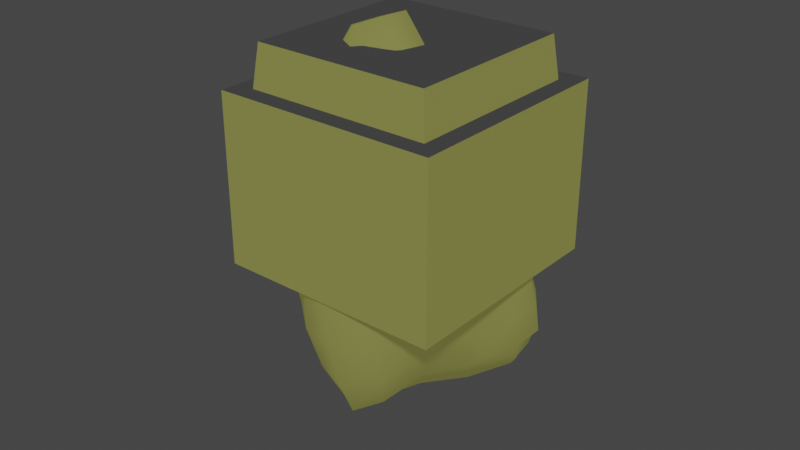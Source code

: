# Source: TileSimple_Standard1.blend  (saved by Blender 3.4.6; exported with 4.5.12 LTS)
import bpy
from mathutils import Matrix  # noqa: F401  (used for matrix-valued properties, if any)

bpy.ops.wm.read_factory_settings(use_empty=True)
scene = bpy.context.scene
scene.name = 'Scene'

# ---- collections
col_collection = bpy.data.collections.new('Collection'); scene.collection.children.link(col_collection)

# ---- images (referenced by path relative to the original .blend; pixels are not part of the script)
import os
ASSET_DIR = os.environ.get("B2B_ASSET_DIR", "")  # directory of the original .blend (textures are referenced by path, not embedded)
HERE = os.path.dirname(os.path.abspath(__file__))  # packed textures are extracted next to this script under _unpacked/

def load_image(name, relpath, width, height, colorspace="sRGB"):
    """Load a texture the original file referenced (path relative to the .blend, or extracted next to this script)."""
    p = next((c for c in (os.path.join(HERE, relpath), os.path.join(ASSET_DIR, relpath)) if relpath and os.path.exists(c)), "")
    if p:
        img = bpy.data.images.load(p, check_existing=True)
        img.name = name
    else:  # same state as the original file: an image datablock whose file is absent (Cycles renders it pink)
        img = bpy.data.images.new(name, width, height)
        img.source = "FILE"
        img.filepath = "//" + (relpath or name)
    img.colorspace_settings.name = colorspace
    return img
img_repeatingrock_png = load_image('RepeatingRock.png', 'RepeatingRock.png', 1024, 1024, 'sRGB')
img_grasstileset_simple = load_image('GrassTileset_Simple', 'GrassTileset_Simple.png', 1024, 1024, 'sRGB')
img_ground_stone_png_001 = load_image('Ground_Stone.png.001', 'Ground_Stone_Shadowed.png', 1024, 1024, 'sRGB')
img_tileaobake_002 = load_image('TileAOBake.002', 'TileAOBake.png', 1024, 1024, 'sRGB')
img_repeatingroad = load_image('RepeatingRoad', '', 1024, 1024, 'sRGB')
img_ground_stone_png_002 = load_image('Ground_Stone.png.002', 'Ground_Stone_Shadowed.png', 1024, 1024, 'sRGB')
img_tileaobake_001 = load_image('TileAOBake.001', 'TileAOBake.png', 1024, 1024, 'sRGB')
img_repeatingroad_001 = load_image('RepeatingRoad.001', 'GroundPath_repeating.png', 1024, 1024, 'sRGB')

# ---- materials (node trees are filled in below, after node groups)
mat_grasssideroad = bpy.data.materials.new('GrassSideRoad')
mat_grasssideroad.alpha_threshold = 0.0
mat_grasssideroad.line_color = (0.0, 0.0, 0.0, 1.0)
mat_grasstoproad = bpy.data.materials.new('GrassTopRoad')
mat_grasstoproadbake = bpy.data.materials.new('GrassTopRoadBake')

# ---- material node trees
mat_grasssideroad.use_nodes = True; mat_grasssideroad.node_tree.nodes.clear()
_N = mat_grasssideroad.node_tree.nodes; _L = mat_grasssideroad.node_tree.links
n0 = _N.new('ShaderNodeOutputMaterial'); n0.name = 'Material Output'; n0.location = (1895, 238)
n1 = _N.new('ShaderNodeBsdfPrincipled'); n1.name = 'Principled BSDF'; n1.location = (1605, 238)
n1.distribution = 'GGX'
n1.subsurface_method = 'BURLEY'
n1.inputs[2].default_value = 0.4
n1.inputs[3].default_value = 1.45
n1.inputs[13].default_value = 0.0
n1.inputs[28].default_value = 1.0
n2 = _N.new('ShaderNodeValToRGB'); n2.name = 'ColorRamp'; n2.location = (495, 346)
while len(n2.color_ramp.elements) > 1: n2.color_ramp.elements.remove(n2.color_ramp.elements[-1])
n2.color_ramp.elements[0].position = 0.00202; n2.color_ramp.elements[0].color = (0.005244, 0.01955, 0.0, 1.0)
_e = n2.color_ramp.elements.new(0.2101); _e.color = (0.0009105, 0.05127, 0.0, 1.0)
_e = n2.color_ramp.elements.new(0.5182); _e.color = (0.4223, 0.2723, 0.1215, 1.0)
_e = n2.color_ramp.elements.new(1.0); _e.color = (1.0, 0.8693, 0.6278, 1.0)
n3 = _N.new('NodeReroute'); n3.name = 'Reroute'; n3.location = (1508, 111)
n3.width = 16
n4 = _N.new('ShaderNodeNewGeometry'); n4.name = 'Geometry'; n4.location = (-1551, 429)
n5 = _N.new('ShaderNodeCombineXYZ'); n5.name = 'Combine XYZ.001'; n5.location = (-1059, 452)
n6 = _N.new('ShaderNodeCombineXYZ'); n6.name = 'Combine XYZ'; n6.location = (-1058, 601)
n7 = _N.new('ShaderNodeCombineXYZ'); n7.name = 'Combine XYZ.002'; n7.location = (-1061, 313)
n8 = _N.new('ShaderNodeTexImage'); n8.name = 'Image Texture.002'; n8.location = (-458, 644)
n8.image = img_repeatingrock_png
n9 = _N.new('ShaderNodeTexImage'); n9.name = 'Image Texture.001'; n9.location = (-453, 347)
n9.image = img_repeatingrock_png
n10 = _N.new('ShaderNodeTexImage'); n10.name = 'Image Texture'; n10.location = (-459, 51)
n10.image = img_repeatingrock_png
n11 = _N.new('ShaderNodeMapping'); n11.name = 'Mapping.003'; n11.location = (-834, 37)
n12 = _N.new('ShaderNodeMath'); n12.name = 'Math'; n12.location = (-336, -206)
n12.operation = 'ABSOLUTE'
n13 = _N.new('ShaderNodeMix'); n13.name = 'Mix'; n13.location = (-8, 363)
n13.data_type = 'RGBA'
n14 = _N.new('ShaderNodeSeparateXYZ'); n14.name = 'Separate XYZ.001'; n14.location = (-842, -319)
n15 = _N.new('ShaderNodeMath'); n15.name = 'Math.001'; n15.location = (-335, -369)
n15.operation = 'ABSOLUTE'
n16 = _N.new('ShaderNodeMapping'); n16.name = 'Mapping.002'; n16.location = (-827, 353)
n17 = _N.new('ShaderNodeMapping'); n17.name = 'Mapping.004'; n17.location = (-825, 638)
n18 = _N.new('ShaderNodeSeparateXYZ'); n18.name = 'Separate XYZ'; n18.location = (-1288, 510)
n19 = _N.new('ShaderNodeValue'); n19.name = 'Value'; n19.location = (-1177, 88)
n19.outputs[0].default_value = 1.0
n20 = _N.new('ShaderNodeMix'); n20.name = 'Mix.001'; n20.location = (198, 258)
n20.data_type = 'RGBA'
n21 = _N.new('ShaderNodeTexImage'); n21.name = 'Image Texture.004'; n21.location = (1927, -38)
n21.image = img_grasstileset_simple
_L.new(n1.outputs[0], n0.inputs[0])
_L.new(n4.outputs[0], n18.inputs[0])
_L.new(n4.outputs[1], n14.inputs[0])
_L.new(n18.outputs[0], n6.inputs[0])
_L.new(n18.outputs[1], n6.inputs[1])
_L.new(n18.outputs[1], n5.inputs[0])
_L.new(n18.outputs[0], n7.inputs[0])
_L.new(n18.outputs[2], n7.inputs[1])
_L.new(n6.outputs[0], n17.inputs[0])
_L.new(n5.outputs[0], n16.inputs[0])
_L.new(n7.outputs[0], n11.inputs[0])
_L.new(n13.outputs[2], n20.inputs[6])
_L.new(n8.outputs[0], n13.inputs[6])
_L.new(n9.outputs[0], n13.inputs[7])
_L.new(n10.outputs[0], n20.inputs[7])
_L.new(n14.outputs[0], n12.inputs[0])
_L.new(n14.outputs[1], n15.inputs[0])
_L.new(n12.outputs[0], n13.inputs[0])
_L.new(n15.outputs[0], n20.inputs[0])
_L.new(n3.outputs[0], n1.inputs[0])
_L.new(n11.outputs[0], n10.inputs[0])
_L.new(n16.outputs[0], n9.inputs[0])
_L.new(n17.outputs[0], n8.inputs[0])
_L.new(n18.outputs[2], n5.inputs[1])
_L.new(n19.outputs[0], n17.inputs[3])
_L.new(n19.outputs[0], n16.inputs[3])
_L.new(n19.outputs[0], n11.inputs[3])
_L.new(n20.outputs[2], n2.inputs[0])
_L.new(n3.outputs[0], n1.inputs[27])
_L.new(n2.outputs[0], n3.inputs[0])
n0.is_active_output = True
mat_grasstoproad.use_nodes = True; mat_grasstoproad.node_tree.nodes.clear()
_N = mat_grasstoproad.node_tree.nodes; _L = mat_grasstoproad.node_tree.links
n0 = _N.new('ShaderNodeBsdfPrincipled'); n0.name = 'Principled BSDF'; n0.location = (318, 300)
n0.distribution = 'GGX'
n0.subsurface_method = 'RANDOM_WALK_SKIN'
n0.inputs[3].default_value = 1.45
n0.inputs[13].default_value = 0.0
n0.inputs[28].default_value = 1.0
n1 = _N.new('ShaderNodeOutputMaterial'); n1.name = 'Material Output'; n1.location = (608, 300)
n2 = _N.new('NodeReroute'); n2.name = 'Reroute'; n2.location = (130, 69)
n2.width = 16
n3 = _N.new('ShaderNodeMix'); n3.name = 'Mix.001'; n3.location = (-948, 134)
n3.data_type = 'RGBA'
n4 = _N.new('ShaderNodeTexImage'); n4.name = 'Image Texture.002'; n4.location = (-1598, 223)
n4.image = img_ground_stone_png_001
n5 = _N.new('ShaderNodeSeparateXYZ'); n5.name = 'Separate XYZ'; n5.location = (-2434, 386)
n6 = _N.new('ShaderNodeMapping'); n6.name = 'Mapping.004'; n6.location = (-1970, 514)
n7 = _N.new('ShaderNodeTexImage'); n7.name = 'Image Texture.003'; n7.location = (-1603, 519)
n7.image = img_ground_stone_png_001
n8 = _N.new('ShaderNodeCombineXYZ'); n8.name = 'Combine XYZ.001'; n8.location = (-2204, 328)
n9 = _N.new('ShaderNodeValue'); n9.name = 'Value'; n9.location = (-2322, -37)
n9.outputs[0].default_value = 1.2
n10 = _N.new('ShaderNodeCombineXYZ'); n10.name = 'Combine XYZ.002'; n10.location = (-2206, 189)
n11 = _N.new('ShaderNodeMapping'); n11.name = 'Mapping.003'; n11.location = (-1979, -87)
n12 = _N.new('ShaderNodeSeparateXYZ'); n12.name = 'Separate XYZ.001'; n12.location = (-1987, -443)
n13 = _N.new('ShaderNodeCombineXYZ'); n13.name = 'Combine XYZ'; n13.location = (-2203, 477)
n14 = _N.new('ShaderNodeTexImage'); n14.name = 'Image Texture.004'; n14.location = (-1605, -73)
n14.image = img_ground_stone_png_001
n15 = _N.new('ShaderNodeNewGeometry'); n15.name = 'Geometry'; n15.location = (-2696, 304)
n16 = _N.new('ShaderNodeMix'); n16.name = 'Mix'; n16.location = (-1154, 239)
n16.data_type = 'RGBA'
n17 = _N.new('ShaderNodeMapping'); n17.name = 'Mapping.002'; n17.location = (-1972, 228)
n18 = _N.new('ShaderNodeMath'); n18.name = 'Math.001'; n18.location = (-1480, -493)
n18.operation = 'ABSOLUTE'
n19 = _N.new('ShaderNodeMath'); n19.name = 'Math'; n19.location = (-1482, -330)
n19.operation = 'ABSOLUTE'
n20 = _N.new('ShaderNodeTexImage'); n20.name = 'Image Texture'; n20.location = (-734, -124)
n20.image = img_tileaobake_002
n21 = _N.new('ShaderNodeValToRGB'); n21.name = 'ColorRamp.001'; n21.location = (-414, -98)
while len(n21.color_ramp.elements) > 1: n21.color_ramp.elements.remove(n21.color_ramp.elements[-1])
n21.color_ramp.elements[0].position = 0.0; n21.color_ramp.elements[0].color = (0.0, 0.0, 0.0, 1.0)
_e = n21.color_ramp.elements.new(0.3838); _e.color = (1.0, 1.0, 1.0, 1.0)
n22 = _N.new('ShaderNodeValToRGB'); n22.name = 'ColorRamp'; n22.location = (-728, 158)
while len(n22.color_ramp.elements) > 1: n22.color_ramp.elements.remove(n22.color_ramp.elements[-1])
n22.color_ramp.elements[0].position = 0.0; n22.color_ramp.elements[0].color = (0.1123, 0.07812, 0.0376, 1.0)
_e = n22.color_ramp.elements.new(0.01818); _e.color = (0.04338, 0.03265, 0.01963, 1.0)
_e = n22.color_ramp.elements.new(0.2737); _e.color = (0.02079, 0.02079, 0.02079, 1.0)
_e = n22.color_ramp.elements.new(1.0); _e.color = (0.2874, 0.2874, 0.2874, 1.0)
n23 = _N.new('ShaderNodeTexImage'); n23.name = 'Image Texture.001'; n23.location = (711, 80)
n23.image = img_repeatingroad
_L.new(n0.outputs[0], n1.inputs[0])
_L.new(n2.outputs[0], n0.inputs[0])
_L.new(n2.outputs[0], n0.inputs[27])
_L.new(n15.outputs[0], n5.inputs[0])
_L.new(n15.outputs[1], n12.inputs[0])
_L.new(n5.outputs[0], n13.inputs[0])
_L.new(n5.outputs[1], n13.inputs[1])
_L.new(n5.outputs[1], n8.inputs[0])
_L.new(n5.outputs[0], n10.inputs[0])
_L.new(n5.outputs[2], n10.inputs[1])
_L.new(n13.outputs[0], n6.inputs[0])
_L.new(n8.outputs[0], n17.inputs[0])
_L.new(n10.outputs[0], n11.inputs[0])
_L.new(n16.outputs[2], n3.inputs[6])
_L.new(n7.outputs[0], n16.inputs[6])
_L.new(n4.outputs[0], n16.inputs[7])
_L.new(n14.outputs[0], n3.inputs[7])
_L.new(n12.outputs[0], n19.inputs[0])
_L.new(n12.outputs[1], n18.inputs[0])
_L.new(n19.outputs[0], n16.inputs[0])
_L.new(n18.outputs[0], n3.inputs[0])
_L.new(n11.outputs[0], n14.inputs[0])
_L.new(n17.outputs[0], n4.inputs[0])
_L.new(n6.outputs[0], n7.inputs[0])
_L.new(n5.outputs[2], n8.inputs[1])
_L.new(n9.outputs[0], n6.inputs[3])
_L.new(n9.outputs[0], n17.inputs[3])
_L.new(n9.outputs[0], n11.inputs[3])
_L.new(n22.outputs[0], n2.inputs[0])
_L.new(n3.outputs[2], n22.inputs[0])
_L.new(n20.outputs[0], n21.inputs[0])
n1.is_active_output = True
mat_grasstoproadbake.use_nodes = True; mat_grasstoproadbake.node_tree.nodes.clear()
_N = mat_grasstoproadbake.node_tree.nodes; _L = mat_grasstoproadbake.node_tree.links
n0 = _N.new('ShaderNodeBsdfPrincipled'); n0.name = 'Principled BSDF'; n0.location = (318, 300)
n0.distribution = 'GGX'
n0.subsurface_method = 'RANDOM_WALK_SKIN'
n0.inputs[3].default_value = 1.45
n0.inputs[13].default_value = 0.0
n0.inputs[28].default_value = 1.0
n1 = _N.new('ShaderNodeOutputMaterial'); n1.name = 'Material Output'; n1.location = (608, 300)
n2 = _N.new('NodeReroute'); n2.name = 'Reroute'; n2.location = (130, 69)
n2.width = 16
n3 = _N.new('ShaderNodeMix'); n3.name = 'Mix.001'; n3.location = (-948, 134)
n3.data_type = 'RGBA'
n4 = _N.new('ShaderNodeTexImage'); n4.name = 'Image Texture.002'; n4.location = (-1598, 223)
n4.image = img_ground_stone_png_002
n5 = _N.new('ShaderNodeSeparateXYZ'); n5.name = 'Separate XYZ'; n5.location = (-2434, 386)
n6 = _N.new('ShaderNodeMapping'); n6.name = 'Mapping.004'; n6.location = (-1970, 514)
n7 = _N.new('ShaderNodeTexImage'); n7.name = 'Image Texture.003'; n7.location = (-1603, 519)
n7.image = img_ground_stone_png_002
n8 = _N.new('ShaderNodeCombineXYZ'); n8.name = 'Combine XYZ.001'; n8.location = (-2204, 328)
n9 = _N.new('ShaderNodeValue'); n9.name = 'Value'; n9.location = (-2322, -37)
n9.outputs[0].default_value = 1.0
n10 = _N.new('ShaderNodeCombineXYZ'); n10.name = 'Combine XYZ.002'; n10.location = (-2206, 189)
n11 = _N.new('ShaderNodeMapping'); n11.name = 'Mapping.003'; n11.location = (-1979, -87)
n12 = _N.new('ShaderNodeSeparateXYZ'); n12.name = 'Separate XYZ.001'; n12.location = (-1987, -443)
n13 = _N.new('ShaderNodeCombineXYZ'); n13.name = 'Combine XYZ'; n13.location = (-2203, 477)
n14 = _N.new('ShaderNodeTexImage'); n14.name = 'Image Texture.004'; n14.location = (-1605, -73)
n14.image = img_ground_stone_png_002
n15 = _N.new('ShaderNodeNewGeometry'); n15.name = 'Geometry'; n15.location = (-2696, 304)
n16 = _N.new('ShaderNodeMix'); n16.name = 'Mix'; n16.location = (-1154, 239)
n16.data_type = 'RGBA'
n17 = _N.new('ShaderNodeMapping'); n17.name = 'Mapping.002'; n17.location = (-1972, 228)
n18 = _N.new('ShaderNodeMath'); n18.name = 'Math.001'; n18.location = (-1480, -493)
n18.operation = 'ABSOLUTE'
n19 = _N.new('ShaderNodeMath'); n19.name = 'Math'; n19.location = (-1482, -330)
n19.operation = 'ABSOLUTE'
n20 = _N.new('ShaderNodeTexImage'); n20.name = 'Image Texture'; n20.location = (-734, -124)
n20.image = img_tileaobake_001
n21 = _N.new('ShaderNodeValToRGB'); n21.name = 'ColorRamp.001'; n21.location = (-414, -98)
while len(n21.color_ramp.elements) > 1: n21.color_ramp.elements.remove(n21.color_ramp.elements[-1])
n21.color_ramp.elements[0].position = 0.0; n21.color_ramp.elements[0].color = (0.0, 0.0, 0.0, 1.0)
_e = n21.color_ramp.elements.new(0.3838); _e.color = (1.0, 1.0, 1.0, 1.0)
n22 = _N.new('ShaderNodeValToRGB'); n22.name = 'ColorRamp'; n22.location = (-728, 158)
while len(n22.color_ramp.elements) > 1: n22.color_ramp.elements.remove(n22.color_ramp.elements[-1])
n22.color_ramp.elements[0].position = 0.0; n22.color_ramp.elements[0].color = (0.1123, 0.07812, 0.0376, 1.0)
_e = n22.color_ramp.elements.new(0.01818); _e.color = (0.04338, 0.03265, 0.01963, 1.0)
_e = n22.color_ramp.elements.new(0.2737); _e.color = (0.02079, 0.02079, 0.02079, 1.0)
_e = n22.color_ramp.elements.new(1.0); _e.color = (0.2874, 0.2874, 0.2874, 1.0)
n23 = _N.new('ShaderNodeTexImage'); n23.name = 'Image Texture.001'; n23.location = (711, 80)
n23.image = img_repeatingroad_001
_L.new(n0.outputs[0], n1.inputs[0])
_L.new(n2.outputs[0], n0.inputs[0])
_L.new(n2.outputs[0], n0.inputs[27])
_L.new(n15.outputs[0], n5.inputs[0])
_L.new(n15.outputs[1], n12.inputs[0])
_L.new(n5.outputs[0], n13.inputs[0])
_L.new(n5.outputs[1], n13.inputs[1])
_L.new(n5.outputs[1], n8.inputs[0])
_L.new(n5.outputs[0], n10.inputs[0])
_L.new(n5.outputs[2], n10.inputs[1])
_L.new(n13.outputs[0], n6.inputs[0])
_L.new(n8.outputs[0], n17.inputs[0])
_L.new(n10.outputs[0], n11.inputs[0])
_L.new(n16.outputs[2], n3.inputs[6])
_L.new(n7.outputs[0], n16.inputs[6])
_L.new(n4.outputs[0], n16.inputs[7])
_L.new(n14.outputs[0], n3.inputs[7])
_L.new(n12.outputs[0], n19.inputs[0])
_L.new(n12.outputs[1], n18.inputs[0])
_L.new(n19.outputs[0], n16.inputs[0])
_L.new(n18.outputs[0], n3.inputs[0])
_L.new(n11.outputs[0], n14.inputs[0])
_L.new(n17.outputs[0], n4.inputs[0])
_L.new(n6.outputs[0], n7.inputs[0])
_L.new(n5.outputs[2], n8.inputs[1])
_L.new(n9.outputs[0], n6.inputs[3])
_L.new(n9.outputs[0], n17.inputs[3])
_L.new(n9.outputs[0], n11.inputs[3])
_L.new(n22.outputs[0], n2.inputs[0])
_L.new(n3.outputs[2], n22.inputs[0])
_L.new(n20.outputs[0], n21.inputs[0])
n1.is_active_output = True

# ---- world
world_world = bpy.data.worlds.new('World'); scene.world = world_world
world_world.use_nodes = True; world_world.node_tree.nodes.clear()
_N = world_world.node_tree.nodes; _L = world_world.node_tree.links
n0 = _N.new('ShaderNodeOutputWorld'); n0.name = 'World Output'; n0.location = (300, 300)
n1 = _N.new('ShaderNodeBackground'); n1.name = 'Background'; n1.location = (10, 300)
n1.inputs[0].default_value = (0.05088, 0.05088, 0.05088, 1.0)
_L.new(n1.outputs[0], n0.inputs[0])
n0.is_active_output = True
world_world.color = (0.05088, 0.05088, 0.05088)
world_world.use_sun_shadow = False
world_world.sun_shadow_jitter_overblur = 0.0

# ---- meshes
me_cube = bpy.data.meshes.new('Cube')
me_cube.from_pydata([(0.0, 0.0, 0.75), (0.0, 0.0, 0.0), (0.0, -1.0, 0.75), (0.0, -1.0, 0.0), (-1.0, 0.0, 0.75), (-1.0, 0.0, 0.0), (-1.0, -1.0, 0.75), (-1.0, -1.0, 0.0)], [], [(0, 4, 6, 2), (3, 2, 6, 7), (7, 6, 4, 5), (5, 1, 3, 7), (1, 0, 2, 3), (5, 4, 0, 1)])
me_cube.polygons.foreach_set('material_index', [1, 0, 0, 0, 0, 0])
_uv = me_cube.uv_layers.new(name='UVMap')
_uv.uv.foreach_set('vector', [0.625, 0.5, 0.875, 0.5, 0.875, 0.75, 0.625, 0.75, 0.375, 0.75, 0.625, 0.75, 0.625, 1.0, 0.375, 1.0, 0.375, 0.0, 0.625, 0.0, 0.625, 0.25, 0.375, 0.25, 0.125, 0.5, 0.375, 0.5, 0.375, 0.75, 0.125, 0.75, 0.375, 0.5, 0.625, 0.5, 0.625, 0.75, 0.375, 0.75, 0.375, 0.25, 0.625, 0.25, 0.625, 0.5, 0.375, 0.5])
me_cube.materials.append(mat_grasssideroad)
me_cube.materials.append(mat_grasstoproad)
me_cube.use_mirror_vertex_groups = False
me_cube.update()
me_plane = bpy.data.meshes.new('Plane')
me_plane.from_pydata([(-1.0, -1.0, 0.0), (0.0, -1.0, 0.0), (-1.0, 0.0, 0.0), (0.0, 0.0, 0.0)], [], [(0, 1, 3, 2)])
_uv = me_plane.uv_layers.new(name='UVMap')
_uv.uv.foreach_set('vector', [0.0, 0.0, 1.0, 0.0, 1.0, 1.0, 0.0, 1.0])
me_plane.materials.append(mat_grasstoproadbake)
me_plane.update()
me_cube_002 = bpy.data.meshes.new('Cube.002')
me_cube_002.from_pydata([(-0.105, -0.105, 0.9356), (0.0, 0.0, 0.0), (-0.105, -0.895, 0.9356), (0.0, -1.0, 0.0), (-0.895, -0.105, 0.9356), (-1.0, 0.0, 0.0), (-0.895, -0.895, 0.9356), (-1.0, -1.0, 0.0)], [], [(0, 4, 6, 2), (3, 2, 6, 7), (7, 6, 4, 5), (5, 1, 3, 7), (1, 0, 2, 3), (5, 4, 0, 1)])
me_cube_002.polygons.foreach_set('material_index', [1, 0, 0, 0, 0, 0])
_uv = me_cube_002.uv_layers.new(name='UVMap')
_uv.uv.foreach_set('vector', [0.625, 0.5, 0.875, 0.5, 0.875, 0.75, 0.625, 0.75, 0.375, 0.75, 0.625, 0.75, 0.625, 1.0, 0.375, 1.0, 0.375, 0.0, 0.625, 0.0, 0.625, 0.25, 0.375, 0.25, 0.125, 0.5, 0.375, 0.5, 0.375, 0.75, 0.125, 0.75, 0.375, 0.5, 0.625, 0.5, 0.625, 0.75, 0.375, 0.75, 0.375, 0.25, 0.625, 0.25, 0.625, 0.5, 0.375, 0.5])
me_cube_002.materials.append(mat_grasssideroad)
me_cube_002.materials.append(mat_grasstoproad)
me_cube_002.use_mirror_vertex_groups = False
me_cube_002.update()
me_rock = bpy.data.meshes.new('rock')
me_rock.from_pydata([(-0.07844, -1.168, -0.3385), (-0.08728, -1.168, -0.3014), (-0.1074, -1.017, -0.3769), (-0.147, -1.016, -0.2102), (-0.158, -0.7346, -0.4416), (-0.248, -0.738, -0.2222), (-0.06975, -0.3564, -0.634), (-0.1802, -0.4544, -0.5158), (-0.3154, -0.4565, -0.2365), (-0.1022, -0.1629, -0.6587), (-0.2612, -0.1703, -0.5144), (-0.3241, -0.1719, -0.2368), (0.1403, -1.438, 0.001384), (0.06555, -1.159, -0.3029), (0.03435, -1.251, -0.1478), (0.07552, -1.007, -0.379), (-0.1134, -1.107, -0.1121), (0.2253, -0.5795, -0.5499), (0.111, -0.6965, -0.5115), (0.1195, -0.4392, -0.6053), (0.03394, -0.5406, -0.5755), (0.102, -0.1523, -0.6834), (-0.1714, -0.9195, -0.02706), (-0.2177, -0.7349, 0.01573), (-0.2593, -0.4519, 0.03754), (-0.2631, -0.1671, 0.03045), (0.108, -1.437, 0.1507), (0.0847, -1.43, 0.2917), (0.01018, -1.292, 0.1283), (0.03955, -1.29, 0.3069), (-0.1246, -1.013, 0.08783), (-0.03454, -1.008, 0.3343), (-0.1897, -0.7325, 0.1687), (-0.08895, -0.726, 0.3591), (-0.2207, -0.4489, 0.193), (-0.1089, -0.4314, 0.4176), (-0.05055, -0.3255, 0.5672), (-0.2322, -0.1645, 0.1841), (-0.1713, -0.1601, 0.3849), (-0.09088, -0.1546, 0.5834), (-0.1142, 0.1215, -0.6569), (-0.2519, 0.1152, -0.5104), (-0.3068, 0.1141, -0.2309), (-0.1007, 0.3076, -0.6333), (-0.1811, 0.4012, -0.4976), (-0.2566, 0.4226, -0.1961), (-0.1782, 0.6085, -0.402), (-0.2103, 0.6077, -0.2675), (0.08812, 0.132, -0.6896), (0.05457, 0.4127, -0.631), (-0.06511, 0.4999, -0.5708), (-0.2214, 0.5339, -0.07556), (0.1266, 0.6331, -0.5857), (-0.004966, 0.7171, -0.463), (-0.1361, 0.7017, -0.1657), (0.05873, 0.8667, -0.3548), (0.01322, 0.8695, -0.1499), (-0.2681, 0.1178, 0.03823), (-0.26, 0.3424, 0.009288), (-0.2553, 0.1193, 0.1876), (-0.2201, 0.1223, 0.3751), (-0.1398, 0.128, 0.6033), (-0.2458, 0.4249, 0.09775), (-0.2334, 0.4067, 0.3737), (-0.1582, 0.4121, 0.6031), (-0.1663, 0.6936, 0.09889), (-0.194, 0.6939, 0.3849), (-0.1379, 0.698, 0.5791), (-0.05468, 0.9141, 0.1268), (-0.1169, 0.9139, 0.4046), (-0.1109, 0.8561, 0.559), (0.1661, -1.437, 0.007533), (0.2033, -1.143, -0.2646), (0.2658, -1.244, -0.06915), (0.2618, -0.9967, -0.2946), (0.3738, -0.9899, -0.1514), (0.2434, -0.5785, -0.5456), (0.3437, -0.6972, -0.3731), (0.4413, -0.816, -0.1894), (0.2992, -0.4263, -0.5576), (0.4192, -0.4193, -0.4478), (0.3919, -0.1549, -0.5836), (0.483, -0.2567, -0.4755), (0.439, -1.15, 0.06615), (0.4895, -0.9828, 0.02245), (0.4986, -0.6232, -0.2262), (0.5372, -0.7074, -0.05507), (0.5561, -0.411, -0.2688), (0.6081, -0.4067, -0.01634), (0.5384, -0.06393, -0.5024), (0.5944, -0.1427, -0.3347), (0.6096, -0.1216, -0.01418), (0.1285, -1.436, 0.1556), (0.08617, -1.43, 0.2921), (0.2613, -1.324, 0.1879), (0.1826, -1.276, 0.3423), (0.1792, -0.9967, 0.4129), (0.1499, -0.7128, 0.4717), (0.1063, -0.4193, 0.5375), (-0.01376, -0.3235, 0.576), (0.1839, -0.1402, 0.5911), (0.0326, -0.148, 0.6129), (0.4066, -1.174, 0.2234), (0.3581, -1.168, 0.3687), (0.468, -0.9826, 0.2393), (0.3614, -0.9873, 0.3878), (0.5115, -0.6952, 0.2514), (0.3586, -0.7022, 0.417), (0.5033, -0.4106, 0.2513), (0.345, -0.4177, 0.4456), (0.4681, -0.1274, 0.2447), (0.3207, -0.1337, 0.4774), (0.3721, 0.1471, -0.655), (0.352, 0.4312, -0.635), (0.3183, 0.5478, 0.03836), (0.3214, 0.6884, -0.5648), (0.2619, 0.798, -0.3961), (0.2493, 0.7066, -0.08264), (0.1371, 0.871, -0.3361), (0.08986, 0.8736, -0.1316), (0.5853, 0.1591, -0.5232), (0.656, 0.1642, -0.2939), (0.5535, 0.1605, -0.02576), (0.5807, 0.4438, -0.5294), (0.6116, 0.4469, -0.3027), (0.4402, 0.451, -0.03882), (0.5138, 0.6666, -0.5128), (0.4837, 0.6712, -0.3318), (0.4063, 0.6143, -0.1354), (0.2194, 0.008801, 0.6234), (0.08946, 0.1145, 0.656), (0.3047, 0.5474, 0.09537), (0.04134, 0.4229, 0.67), (0.221, 0.7299, 0.181), (0.1576, 0.791, 0.4692), (0.02886, 0.697, 0.6166), (0.06366, 0.9205, 0.1551), (0.0121, 0.9208, 0.4354), (-0.0729, 0.8581, 0.5681), (0.4153, 0.1548, 0.2339), (0.287, 0.124, 0.5239), (0.221, 0.1991, 0.6449), (0.3448, 0.4475, 0.2087), (0.2846, 0.4346, 0.4972), (0.2102, 0.4316, 0.6451), (0.2905, 0.6495, 0.2877), (0.2421, 0.6531, 0.4885), (0.1948, 0.6042, 0.631)], [], [(3, 2, 0, 1), (5, 4, 2, 3), (8, 7, 4, 5), (10, 9, 6, 7), (11, 10, 7, 8), (14, 1, 0, 13), (2, 15, 13, 0), (16, 3, 1, 14), (4, 18, 15, 2), (20, 19, 17, 18), (20, 7, 6, 19), (7, 20, 18, 4), (9, 21, 19, 6), (23, 5, 3, 22), (24, 8, 5, 23), (25, 11, 8, 24), (28, 14, 12, 26), (29, 28, 26, 27), (30, 16, 14, 28), (30, 22, 3, 16), (31, 30, 28, 29), (32, 23, 22, 30), (33, 32, 30, 31), (34, 24, 23, 32), (35, 34, 32, 33), (37, 25, 24, 34), (38, 37, 34, 35), (39, 38, 35, 36), (41, 40, 9, 10), (42, 41, 10, 11), (44, 43, 40, 41), (45, 44, 41, 42), (47, 46, 44, 45), (40, 48, 21, 9), (43, 49, 48, 40), (44, 50, 49, 43), (53, 52, 49, 50), (46, 53, 50, 44), (47, 54, 53, 46), (54, 47, 45, 51), (56, 55, 53, 54), (57, 42, 11, 25), (58, 45, 42, 57), (59, 57, 25, 37), (60, 59, 37, 38), (61, 60, 38, 39), (58, 62, 51, 45), (62, 58, 57, 59), (63, 62, 59, 60), (64, 63, 60, 61), (65, 54, 51, 62), (66, 65, 62, 63), (67, 66, 63, 64), (68, 56, 54, 65), (69, 68, 65, 66), (70, 69, 66, 67), (73, 14, 13, 72), (14, 73, 71, 12), (15, 74, 72, 13), (74, 75, 73, 72), (77, 18, 17, 76), (18, 77, 74, 15), (77, 78, 75, 74), (19, 79, 76, 17), (79, 80, 77, 76), (21, 81, 79, 19), (81, 82, 80, 79), (75, 84, 83, 73), (86, 78, 77, 85), (78, 86, 84, 75), (80, 87, 85, 77), (87, 88, 86, 85), (90, 82, 81, 89), (82, 90, 87, 80), (90, 91, 88, 87), (92, 26, 12, 71), (93, 27, 26, 92), (73, 94, 92, 71), (94, 95, 93, 92), (95, 29, 27, 93), (96, 31, 29, 95), (97, 33, 31, 96), (98, 35, 33, 97), (99, 36, 35, 98), (100, 101, 99, 98), (101, 39, 36, 99), (102, 94, 73, 83), (103, 95, 94, 102), (84, 104, 102, 83), (104, 105, 103, 102), (105, 96, 95, 103), (86, 106, 104, 84), (106, 107, 105, 104), (107, 97, 96, 105), (88, 108, 106, 86), (108, 109, 107, 106), (109, 98, 97, 107), (91, 110, 108, 88), (110, 111, 109, 108), (111, 100, 98, 109), (48, 112, 81, 21), (49, 113, 112, 48), (52, 115, 113, 49), (53, 116, 115, 52), (55, 118, 116, 53), (118, 119, 117, 116), (56, 119, 118, 55), (112, 120, 89, 81), (120, 121, 90, 89), (121, 122, 91, 90), (113, 123, 120, 112), (123, 124, 121, 120), (124, 125, 122, 121), (115, 126, 123, 113), (126, 127, 124, 123), (116, 127, 126, 115), (127, 128, 125, 124), (117, 128, 127, 116), (128, 117, 114, 125), (129, 130, 101, 100), (130, 61, 39, 101), (132, 64, 61, 130), (117, 133, 131, 114), (135, 67, 64, 132), (119, 136, 133, 117), (68, 136, 119, 56), (136, 137, 134, 133), (69, 137, 136, 68), (137, 138, 135, 134), (70, 138, 137, 69), (138, 70, 67, 135), (122, 139, 110, 91), (139, 140, 111, 110), (140, 129, 100, 111), (141, 130, 129, 140), (125, 142, 139, 122), (131, 142, 125, 114), (142, 143, 140, 139), (143, 144, 141, 140), (144, 132, 130, 141), (133, 145, 142, 131), (145, 146, 143, 142), (134, 146, 145, 133), (146, 147, 144, 143), (135, 147, 146, 134), (147, 135, 132, 144)])
me_rock.polygons.foreach_set('use_smooth', [True] * 146)
_uv = me_rock.uv_layers.new(name='UVMap')
_uv.uv.foreach_set('vector', [0.1622, 0.4351, 0.09506, 0.3416, 0.1111, 0.329, 0.126, 0.3498, 0.1399, 0.508, 0.07024, 0.3664, 0.09506, 0.3416, 0.1622, 0.4351, 0.1329, 0.5635, 0.05393, 0.3728, 0.07024, 0.3664, 0.1399, 0.508, 0.04888, 0.4422, 0.05174, 0.2998, 0.0575, 0.2752, 0.05393, 0.3728, 0.1619, 0.5962, 0.04888, 0.4422, 0.05393, 0.3728, 0.1329, 0.5635, 0.2543, 0.3487, 0.126, 0.3498, 0.1111, 0.329, 0.2, 0.2738, 0.09506, 0.3416, 0.1831, 0.2503, 0.2, 0.2738, 0.1111, 0.329, 0.2184, 0.4526, 0.1622, 0.4351, 0.126, 0.3498, 0.2543, 0.3487, 0.07024, 0.3664, 0.1681, 0.2051, 0.1831, 0.2503, 0.09506, 0.3416, 0.1161, 0.2309, 0.1538, 0.1852, 0.217, 0.1428, 0.1681, 0.2051, 0.1161, 0.2309, 0.05393, 0.3728, 0.0575, 0.2752, 0.1538, 0.1852, 0.05393, 0.3728, 0.1161, 0.2309, 0.1681, 0.2051, 0.07024, 0.3664, 0.05174, 0.2998, 0.1385, 0.188, 0.1538, 0.1852, 0.0575, 0.2752, 0.2778, 0.5984, 0.1399, 0.508, 0.1622, 0.4351, 0.2564, 0.538, 0.3022, 0.6571, 0.1329, 0.5635, 0.1399, 0.508, 0.2778, 0.5984, 0.33, 0.6844, 0.1619, 0.5962, 0.1329, 0.5635, 0.3022, 0.6571, 0.3806, 0.4788, 0.2543, 0.3487, 0.3606, 0.3431, 0.4224, 0.4254, 0.4873, 0.5433, 0.3806, 0.4788, 0.4224, 0.4254, 0.4848, 0.5, 0.3274, 0.5561, 0.2184, 0.4526, 0.2543, 0.3487, 0.3806, 0.4788, 0.3274, 0.5561, 0.2564, 0.538, 0.1622, 0.4351, 0.2184, 0.4526, 0.4987, 0.6206, 0.3274, 0.5561, 0.3806, 0.4788, 0.4873, 0.5433, 0.3706, 0.6524, 0.2778, 0.5984, 0.2564, 0.538, 0.3274, 0.5561, 0.5183, 0.6869, 0.3706, 0.6524, 0.3274, 0.5561, 0.4987, 0.6206, 0.4015, 0.707, 0.3022, 0.6571, 0.2778, 0.5984, 0.3706, 0.6524, 0.5735, 0.7522, 0.4015, 0.707, 0.3706, 0.6524, 0.5183, 0.6869, 0.4246, 0.7372, 0.33, 0.6844, 0.3022, 0.6571, 0.4015, 0.707, 0.5582, 0.796, 0.4246, 0.7372, 0.4015, 0.707, 0.5735, 0.7522, 0.7002, 0.8443, 0.5582, 0.796, 0.5735, 0.7522, 0.6912, 0.7999, 0.08882, 0.4679, 0.08017, 0.3351, 0.05174, 0.2998, 0.04888, 0.4422, 0.2067, 0.6188, 0.08882, 0.4679, 0.04888, 0.4422, 0.1619, 0.5962, 0.163, 0.4668, 0.1206, 0.3573, 0.08017, 0.3351, 0.08882, 0.4679, 0.2849, 0.64, 0.163, 0.4668, 0.08882, 0.4679, 0.2067, 0.6188, 0.292, 0.6038, 0.238, 0.5284, 0.163, 0.4668, 0.2849, 0.64, 0.08017, 0.3351, 0.1619, 0.2207, 0.1385, 0.188, 0.05174, 0.2998, 0.1206, 0.3573, 0.2089, 0.2914, 0.1619, 0.2207, 0.08017, 0.3351, 0.163, 0.4668, 0.1925, 0.3865, 0.2089, 0.2914, 0.1206, 0.3573, 0.3026, 0.4259, 0.2927, 0.2976, 0.2089, 0.2914, 0.1925, 0.3865, 0.238, 0.5284, 0.3026, 0.4259, 0.1925, 0.3865, 0.163, 0.4668, 0.292, 0.6038, 0.3914, 0.6213, 0.3026, 0.4259, 0.238, 0.5284, 0.3914, 0.6213, 0.292, 0.6038, 0.2849, 0.64, 0.3773, 0.6868, 0.4911, 0.5705, 0.4068, 0.4569, 0.3026, 0.4259, 0.3914, 0.6213, 0.3649, 0.7188, 0.2067, 0.6188, 0.1619, 0.5962, 0.33, 0.6844, 0.3801, 0.7245, 0.2849, 0.64, 0.2067, 0.6188, 0.3649, 0.7188, 0.4484, 0.7787, 0.3649, 0.7188, 0.33, 0.6844, 0.4246, 0.7372, 0.5627, 0.8443, 0.4484, 0.7787, 0.4246, 0.7372, 0.5582, 0.796, 0.7199, 0.9057, 0.5627, 0.8443, 0.5582, 0.796, 0.7002, 0.8443, 0.3801, 0.7245, 0.4423, 0.7648, 0.3773, 0.6868, 0.2849, 0.64, 0.4423, 0.7648, 0.3801, 0.7245, 0.3649, 0.7188, 0.4484, 0.7787, 0.5888, 0.8788, 0.4423, 0.7648, 0.4484, 0.7787, 0.5627, 0.8443, 0.7442, 0.9432, 0.5888, 0.8788, 0.5627, 0.8443, 0.7199, 0.9057, 0.5126, 0.7525, 0.3914, 0.6213, 0.3773, 0.6868, 0.4423, 0.7648, 0.6472, 0.8928, 0.5126, 0.7525, 0.4423, 0.7648, 0.5888, 0.8788, 0.775, 0.9511, 0.6472, 0.8928, 0.5888, 0.8788, 0.7442, 0.9432, 0.6066, 0.7312, 0.4911, 0.5705, 0.3914, 0.6213, 0.5126, 0.7525, 0.7202, 0.8851, 0.6066, 0.7312, 0.5126, 0.7525, 0.6472, 0.8928, 0.7961, 0.9446, 0.7202, 0.8851, 0.6472, 0.8928, 0.775, 0.9511, 0.4072, 0.2687, 0.2543, 0.3487, 0.2, 0.2738, 0.2879, 0.2236, 0.2543, 0.3487, 0.4072, 0.2687, 0.3764, 0.3331, 0.3606, 0.3431, 0.1831, 0.2503, 0.3177, 0.1957, 0.2879, 0.2236, 0.2, 0.2738, 0.3177, 0.1957, 0.4464, 0.2038, 0.4072, 0.2687, 0.2879, 0.2236, 0.3516, 0.1501, 0.1681, 0.2051, 0.217, 0.1428, 0.228, 0.1358, 0.1681, 0.2051, 0.3516, 0.1501, 0.3177, 0.1957, 0.1831, 0.2503, 0.3516, 0.1501, 0.4797, 0.1708, 0.4464, 0.2038, 0.3177, 0.1957, 0.1538, 0.1852, 0.2665, 0.1179, 0.228, 0.1358, 0.217, 0.1428, 0.2665, 0.1179, 0.3818, 0.1072, 0.3516, 0.1501, 0.228, 0.1358, 0.1385, 0.188, 0.3295, 0.08728, 0.2665, 0.1179, 0.1538, 0.1852, 0.3295, 0.08728, 0.4173, 0.07939, 0.3818, 0.1072, 0.2665, 0.1179, 0.4464, 0.2038, 0.5929, 0.2237, 0.5716, 0.2515, 0.4072, 0.2687, 0.608, 0.1932, 0.4797, 0.1708, 0.3516, 0.1501, 0.5108, 0.1452, 0.4797, 0.1708, 0.608, 0.1932, 0.5929, 0.2237, 0.4464, 0.2038, 0.3818, 0.1072, 0.5413, 0.1189, 0.5108, 0.1452, 0.3516, 0.1501, 0.5413, 0.1189, 0.6973, 0.205, 0.608, 0.1932, 0.5108, 0.1452, 0.557, 0.09752, 0.4173, 0.07939, 0.3295, 0.08728, 0.4526, 0.05917, 0.4173, 0.07939, 0.557, 0.09752, 0.5413, 0.1189, 0.3818, 0.1072, 0.557, 0.09752, 0.7325, 0.2338, 0.6973, 0.205, 0.5413, 0.1189, 0.4349, 0.4174, 0.4224, 0.4254, 0.3606, 0.3431, 0.3764, 0.3331, 0.4857, 0.4994, 0.4848, 0.5, 0.4224, 0.4254, 0.4349, 0.4174, 0.4072, 0.2687, 0.5285, 0.3766, 0.4349, 0.4174, 0.3764, 0.3331, 0.5285, 0.3766, 0.576, 0.4889, 0.4857, 0.4994, 0.4349, 0.4174, 0.576, 0.4889, 0.4873, 0.5433, 0.4848, 0.5, 0.4857, 0.4994, 0.6436, 0.5499, 0.4987, 0.6206, 0.4873, 0.5433, 0.576, 0.4889, 0.6931, 0.6189, 0.5183, 0.6869, 0.4987, 0.6206, 0.6436, 0.5499, 0.7404, 0.6991, 0.5735, 0.7522, 0.5183, 0.6869, 0.6931, 0.6189, 0.7137, 0.7856, 0.6912, 0.7999, 0.5735, 0.7522, 0.7404, 0.6991, 0.8382, 0.712, 0.7756, 0.7963, 0.7137, 0.7856, 0.7404, 0.6991, 0.7756, 0.7963, 0.7002, 0.8443, 0.6912, 0.7999, 0.7137, 0.7856, 0.6345, 0.3349, 0.5285, 0.3766, 0.4072, 0.2687, 0.5716, 0.2515, 0.6868, 0.4239, 0.576, 0.4889, 0.5285, 0.3766, 0.6345, 0.3349, 0.5929, 0.2237, 0.6946, 0.3304, 0.6345, 0.3349, 0.5716, 0.2515, 0.6946, 0.3304, 0.7195, 0.4488, 0.6868, 0.4239, 0.6345, 0.3349, 0.7195, 0.4488, 0.6436, 0.5499, 0.576, 0.4889, 0.6868, 0.4239, 0.608, 0.1932, 0.7555, 0.3428, 0.6946, 0.3304, 0.5929, 0.2237, 0.7555, 0.3428, 0.7666, 0.4916, 0.7195, 0.4488, 0.6946, 0.3304, 0.7666, 0.4916, 0.6931, 0.6189, 0.6436, 0.5499, 0.7195, 0.4488, 0.6973, 0.205, 0.7847, 0.3753, 0.7555, 0.3428, 0.608, 0.1932, 0.7847, 0.3753, 0.8081, 0.5395, 0.7666, 0.4916, 0.7555, 0.3428, 0.8081, 0.5395, 0.7404, 0.6991, 0.6931, 0.6189, 0.7666, 0.4916, 0.7325, 0.2338, 0.7975, 0.4183, 0.7847, 0.3753, 0.6973, 0.205, 0.7975, 0.4183, 0.846, 0.5942, 0.8081, 0.5395, 0.7847, 0.3753, 0.846, 0.5942, 0.8382, 0.712, 0.7404, 0.6991, 0.8081, 0.5395, 0.1619, 0.2207, 0.3183, 0.0958, 0.3295, 0.08728, 0.1385, 0.188, 0.2089, 0.2914, 0.3522, 0.1431, 0.3183, 0.0958, 0.1619, 0.2207, 0.2927, 0.2976, 0.4038, 0.2151, 0.3522, 0.1431, 0.2089, 0.2914, 0.3026, 0.4259, 0.4752, 0.3304, 0.4038, 0.2151, 0.2927, 0.2976, 0.4068, 0.4569, 0.4546, 0.4265, 0.4752, 0.3304, 0.3026, 0.4259, 0.4546, 0.4265, 0.5379, 0.5408, 0.6205, 0.4661, 0.4752, 0.3304, 0.4911, 0.5705, 0.5379, 0.5408, 0.4546, 0.4265, 0.4068, 0.4569, 0.3183, 0.0958, 0.4905, 0.04888, 0.4526, 0.05917, 0.3295, 0.08728, 0.4905, 0.04888, 0.6436, 0.1155, 0.557, 0.09752, 0.4526, 0.05917, 0.6436, 0.1155, 0.7325, 0.2849, 0.7325, 0.2338, 0.557, 0.09752, 0.3522, 0.1431, 0.5184, 0.07697, 0.4905, 0.04888, 0.3183, 0.0958, 0.5184, 0.07697, 0.6508, 0.1621, 0.6436, 0.1155, 0.4905, 0.04888, 0.6508, 0.1621, 0.7051, 0.3647, 0.7325, 0.2849, 0.6436, 0.1155, 0.4038, 0.2151, 0.5208, 0.1399, 0.5184, 0.07697, 0.3522, 0.1431, 0.5208, 0.1399, 0.6004, 0.2355, 0.6508, 0.1621, 0.5184, 0.07697, 0.4752, 0.3304, 0.6004, 0.2355, 0.5208, 0.1399, 0.4038, 0.2151, 0.6004, 0.2355, 0.658, 0.3553, 0.7051, 0.3647, 0.6508, 0.1621, 0.6205, 0.4661, 0.658, 0.3553, 0.6004, 0.2355, 0.4752, 0.3304, 0.658, 0.3553, 0.6205, 0.4661, 0.6976, 0.4693, 0.7051, 0.3647, 0.8894, 0.7235, 0.856, 0.8133, 0.7756, 0.7963, 0.8382, 0.712, 0.856, 0.8133, 0.7199, 0.9057, 0.7002, 0.8443, 0.7756, 0.7963, 0.8762, 0.8744, 0.7442, 0.9432, 0.7199, 0.9057, 0.856, 0.8133, 0.6205, 0.4661, 0.7458, 0.5992, 0.7205, 0.5013, 0.6976, 0.4693, 0.8746, 0.8844, 0.775, 0.9511, 0.7442, 0.9432, 0.8762, 0.8744, 0.5379, 0.5408, 0.6789, 0.6853, 0.7458, 0.5992, 0.6205, 0.4661, 0.6066, 0.7312, 0.6789, 0.6853, 0.5379, 0.5408, 0.4911, 0.5705, 0.6789, 0.6853, 0.799, 0.835, 0.8714, 0.7644, 0.7458, 0.5992, 0.7202, 0.8851, 0.799, 0.835, 0.6789, 0.6853, 0.6066, 0.7312, 0.799, 0.835, 0.8194, 0.9299, 0.8746, 0.8844, 0.8714, 0.7644, 0.7961, 0.9446, 0.8194, 0.9299, 0.799, 0.835, 0.7202, 0.8851, 0.8194, 0.9299, 0.7961, 0.9446, 0.775, 0.9511, 0.8746, 0.8844, 0.7325, 0.2849, 0.7995, 0.4681, 0.7975, 0.4183, 0.7325, 0.2338, 0.7995, 0.4681, 0.884, 0.6573, 0.846, 0.5942, 0.7975, 0.4183, 0.884, 0.6573, 0.8894, 0.7235, 0.8382, 0.712, 0.846, 0.5942, 0.9235, 0.7512, 0.856, 0.8133, 0.8894, 0.7235, 0.884, 0.6573, 0.7051, 0.3647, 0.7867, 0.5214, 0.7995, 0.4681, 0.7325, 0.2849, 0.7205, 0.5013, 0.7867, 0.5214, 0.7051, 0.3647, 0.6976, 0.4693, 0.7867, 0.5214, 0.9054, 0.6777, 0.884, 0.6573, 0.7995, 0.4681, 0.9054, 0.6777, 0.9456, 0.78, 0.9235, 0.7512, 0.884, 0.6573, 0.9456, 0.78, 0.8762, 0.8744, 0.856, 0.8133, 0.9235, 0.7512, 0.7458, 0.5992, 0.8251, 0.6037, 0.7867, 0.5214, 0.7205, 0.5013, 0.8251, 0.6037, 0.9059, 0.7169, 0.9054, 0.6777, 0.7867, 0.5214, 0.8714, 0.7644, 0.9059, 0.7169, 0.8251, 0.6037, 0.7458, 0.5992, 0.9059, 0.7169, 0.9511, 0.7987, 0.9456, 0.78, 0.9054, 0.6777, 0.8746, 0.8844, 0.9511, 0.7987, 0.9059, 0.7169, 0.8714, 0.7644, 0.9511, 0.7987, 0.8746, 0.8844, 0.8762, 0.8744, 0.9456, 0.78])
me_rock.materials.append(mat_grasssideroad)
me_rock.update()

# ---- objects
ob_standardbakeshort = bpy.data.objects.new('StandardBakeShort', me_cube)
ob_plane = bpy.data.objects.new('Plane', me_plane)
ob_standardbakemed = bpy.data.objects.new('StandardBakeMed', me_cube_002)
ob_rock = bpy.data.objects.new('rock', me_rock)

# ---- transforms, parenting, visibility, modifiers, constraints
ob_standardbakeshort.location = (0.0, 0.0, 0.0)
ob_standardbakeshort.lock_rotations_4d = False
ob_standardbakeshort.empty_display_type = 'ARROWS'
ob_standardbakeshort.lineart.crease_threshold = 0.0
ob_plane.location = (0.0, 0.0, 0.0)
ob_standardbakemed.location = (0.0, 0.0, 0.0)
ob_standardbakemed.lock_rotations_4d = False
ob_standardbakemed.empty_display_type = 'ARROWS'
ob_standardbakemed.lineart.crease_threshold = 0.0
ob_rock.location = (-0.5218, -0.4519, 0.0)
ob_rock.rotation_euler = (-1.348, -2.166e-16, -0.8332)
ob_rock.scale = (0.7151, 0.7151, 0.7151)

# ---- collection membership
col_collection.objects.link(ob_standardbakeshort)
col_collection.objects.link(ob_plane)
col_collection.objects.link(ob_standardbakemed)
col_collection.objects.link(ob_rock)

# ---- scene / render settings (as saved in the file)
scene.frame_start = 1; scene.frame_end = 250; scene.frame_set(1)
scene.render.engine = 'CYCLES'
scene.cycles.sampling_pattern = 'TABULATED_SOBOL'
scene.cycles.use_light_tree = False
scene.cycles.bake_type = 'EMIT'
scene.view_settings.view_transform = 'Filmic'
bpy.context.view_layer.update()

# ---- added for rendering (the .blend has no active camera and no usable light): camera, sun
cam_auto = bpy.data.cameras.new('AutoCamera')
cam_auto.lens = 50.0
cam_auto.sensor_width = 36.0
cam_auto.clip_end = 1000.0
ob_auto_camera = bpy.data.objects.new('AutoCamera', cam_auto)
scene.collection.objects.link(ob_auto_camera)
ob_auto_camera.location = (2.06275, -3.6197, 2.21076)
ob_auto_camera.rotation_euler = (1.09748, -7.21219e-08, 0.694738)
scene.camera = ob_auto_camera
light_auto_sun = bpy.data.lights.new('AutoSun', 'SUN')
light_auto_sun.energy = 3.0
light_auto_sun.angle = 0.0523599
ob_auto_sun = bpy.data.objects.new('AutoSun', light_auto_sun)
scene.collection.objects.link(ob_auto_sun)
ob_auto_sun.rotation_euler = (0.872665, 0.174533, 0.523599)
bpy.context.view_layer.update()
